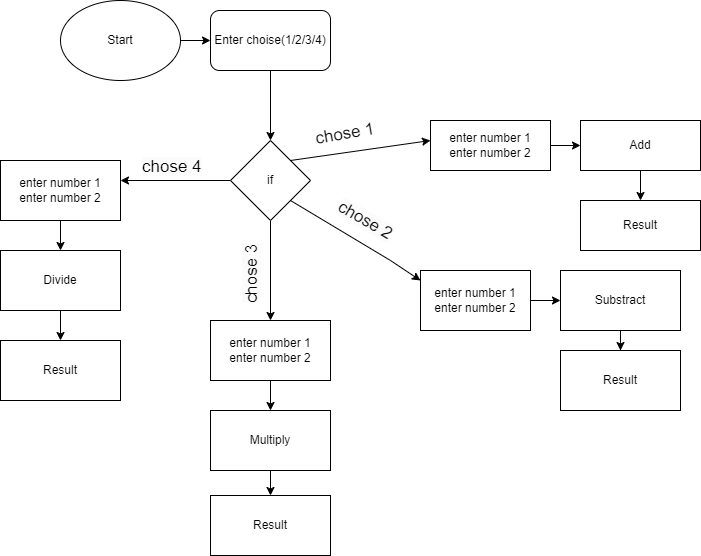

The diagram above was exported from draw.io. Its source (the exported page's mxGraphModel, read from the mxfile embedded in the PNG):
<mxGraphModel dx="1022" dy="555" grid="1" gridSize="10" guides="1" tooltips="1" connect="1" arrows="1" fold="1" page="1" pageScale="1" pageWidth="827" pageHeight="1169" math="0" shadow="0">
  <root>
    <mxCell id="0" />
    <mxCell id="1" parent="0" />
    <mxCell id="y8Zco-ke1Nq_ujvpeB8A-2" style="edgeStyle=orthogonalEdgeStyle;rounded=0;orthogonalLoop=1;jettySize=auto;html=1;" edge="1" parent="1" source="y8Zco-ke1Nq_ujvpeB8A-1" target="y8Zco-ke1Nq_ujvpeB8A-3">
      <mxGeometry relative="1" as="geometry">
        <mxPoint x="260" y="130" as="targetPoint" />
      </mxGeometry>
    </mxCell>
    <mxCell id="y8Zco-ke1Nq_ujvpeB8A-1" value="Start" style="ellipse;whiteSpace=wrap;html=1;" vertex="1" parent="1">
      <mxGeometry x="60" y="90" width="120" height="80" as="geometry" />
    </mxCell>
    <mxCell id="y8Zco-ke1Nq_ujvpeB8A-32" style="edgeStyle=orthogonalEdgeStyle;rounded=0;orthogonalLoop=1;jettySize=auto;html=1;exitX=0.5;exitY=1;exitDx=0;exitDy=0;" edge="1" parent="1" source="y8Zco-ke1Nq_ujvpeB8A-3" target="y8Zco-ke1Nq_ujvpeB8A-5">
      <mxGeometry relative="1" as="geometry">
        <Array as="points">
          <mxPoint x="270" y="160" />
        </Array>
      </mxGeometry>
    </mxCell>
    <mxCell id="y8Zco-ke1Nq_ujvpeB8A-3" value="Enter choise(1/2/3/4)" style="rounded=1;whiteSpace=wrap;html=1;" vertex="1" parent="1">
      <mxGeometry x="210" y="100" width="120" height="60" as="geometry" />
    </mxCell>
    <mxCell id="y8Zco-ke1Nq_ujvpeB8A-16" style="edgeStyle=orthogonalEdgeStyle;rounded=0;orthogonalLoop=1;jettySize=auto;html=1;" edge="1" parent="1" source="y8Zco-ke1Nq_ujvpeB8A-5">
      <mxGeometry relative="1" as="geometry">
        <mxPoint x="120" y="270" as="targetPoint" />
      </mxGeometry>
    </mxCell>
    <mxCell id="y8Zco-ke1Nq_ujvpeB8A-17" style="edgeStyle=orthogonalEdgeStyle;rounded=0;orthogonalLoop=1;jettySize=auto;html=1;entryX=0.5;entryY=0;entryDx=0;entryDy=0;" edge="1" parent="1" source="y8Zco-ke1Nq_ujvpeB8A-5" target="y8Zco-ke1Nq_ujvpeB8A-26">
      <mxGeometry relative="1" as="geometry">
        <mxPoint x="270" y="400" as="targetPoint" />
      </mxGeometry>
    </mxCell>
    <mxCell id="y8Zco-ke1Nq_ujvpeB8A-5" value="if" style="rhombus;whiteSpace=wrap;html=1;" vertex="1" parent="1">
      <mxGeometry x="230" y="230" width="80" height="80" as="geometry" />
    </mxCell>
    <mxCell id="y8Zco-ke1Nq_ujvpeB8A-10" value="" style="endArrow=classic;html=1;rounded=0;" edge="1" parent="1">
      <mxGeometry width="50" height="50" relative="1" as="geometry">
        <mxPoint x="290" y="250" as="sourcePoint" />
        <mxPoint x="430" y="230" as="targetPoint" />
        <Array as="points">
          <mxPoint x="290" y="250" />
        </Array>
      </mxGeometry>
    </mxCell>
    <mxCell id="y8Zco-ke1Nq_ujvpeB8A-14" value="" style="endArrow=classic;html=1;rounded=0;" edge="1" parent="1">
      <mxGeometry width="50" height="50" relative="1" as="geometry">
        <mxPoint x="290" y="290" as="sourcePoint" />
        <mxPoint x="420" y="370" as="targetPoint" />
        <Array as="points">
          <mxPoint x="290" y="290" />
          <mxPoint x="390" y="350" />
        </Array>
      </mxGeometry>
    </mxCell>
    <mxCell id="y8Zco-ke1Nq_ujvpeB8A-21" style="edgeStyle=orthogonalEdgeStyle;rounded=0;orthogonalLoop=1;jettySize=auto;html=1;entryX=0;entryY=0.5;entryDx=0;entryDy=0;" edge="1" parent="1" source="y8Zco-ke1Nq_ujvpeB8A-18" target="y8Zco-ke1Nq_ujvpeB8A-19">
      <mxGeometry relative="1" as="geometry" />
    </mxCell>
    <mxCell id="y8Zco-ke1Nq_ujvpeB8A-18" value="enter number 1&lt;div&gt;enter number 2&lt;/div&gt;" style="rounded=0;whiteSpace=wrap;html=1;" vertex="1" parent="1">
      <mxGeometry x="430" y="210" width="120" height="50" as="geometry" />
    </mxCell>
    <mxCell id="y8Zco-ke1Nq_ujvpeB8A-22" style="edgeStyle=orthogonalEdgeStyle;rounded=0;orthogonalLoop=1;jettySize=auto;html=1;" edge="1" parent="1" source="y8Zco-ke1Nq_ujvpeB8A-19" target="y8Zco-ke1Nq_ujvpeB8A-20">
      <mxGeometry relative="1" as="geometry" />
    </mxCell>
    <mxCell id="y8Zco-ke1Nq_ujvpeB8A-19" value="Add" style="rounded=0;whiteSpace=wrap;html=1;" vertex="1" parent="1">
      <mxGeometry x="580" y="210" width="120" height="50" as="geometry" />
    </mxCell>
    <mxCell id="y8Zco-ke1Nq_ujvpeB8A-20" value="Result" style="rounded=0;whiteSpace=wrap;html=1;" vertex="1" parent="1">
      <mxGeometry x="580" y="290" width="120" height="50" as="geometry" />
    </mxCell>
    <mxCell id="y8Zco-ke1Nq_ujvpeB8A-33" style="edgeStyle=orthogonalEdgeStyle;rounded=0;orthogonalLoop=1;jettySize=auto;html=1;entryX=0;entryY=0.5;entryDx=0;entryDy=0;" edge="1" parent="1" source="y8Zco-ke1Nq_ujvpeB8A-23" target="y8Zco-ke1Nq_ujvpeB8A-24">
      <mxGeometry relative="1" as="geometry" />
    </mxCell>
    <mxCell id="y8Zco-ke1Nq_ujvpeB8A-23" value="enter number 1&lt;div&gt;enter number 2&lt;/div&gt;" style="rounded=0;whiteSpace=wrap;html=1;" vertex="1" parent="1">
      <mxGeometry x="420" y="360" width="110" height="60" as="geometry" />
    </mxCell>
    <mxCell id="y8Zco-ke1Nq_ujvpeB8A-34" style="edgeStyle=orthogonalEdgeStyle;rounded=0;orthogonalLoop=1;jettySize=auto;html=1;" edge="1" parent="1" source="y8Zco-ke1Nq_ujvpeB8A-24" target="y8Zco-ke1Nq_ujvpeB8A-25">
      <mxGeometry relative="1" as="geometry" />
    </mxCell>
    <mxCell id="y8Zco-ke1Nq_ujvpeB8A-24" value="Substract" style="rounded=0;whiteSpace=wrap;html=1;" vertex="1" parent="1">
      <mxGeometry x="560" y="360" width="120" height="60" as="geometry" />
    </mxCell>
    <mxCell id="y8Zco-ke1Nq_ujvpeB8A-25" value="Result" style="rounded=0;whiteSpace=wrap;html=1;" vertex="1" parent="1">
      <mxGeometry x="560" y="440" width="120" height="60" as="geometry" />
    </mxCell>
    <mxCell id="y8Zco-ke1Nq_ujvpeB8A-35" style="edgeStyle=orthogonalEdgeStyle;rounded=0;orthogonalLoop=1;jettySize=auto;html=1;" edge="1" parent="1" source="y8Zco-ke1Nq_ujvpeB8A-26" target="y8Zco-ke1Nq_ujvpeB8A-27">
      <mxGeometry relative="1" as="geometry" />
    </mxCell>
    <mxCell id="y8Zco-ke1Nq_ujvpeB8A-26" value="enter number 1&lt;div&gt;enter number 2&lt;/div&gt;" style="rounded=0;whiteSpace=wrap;html=1;" vertex="1" parent="1">
      <mxGeometry x="210" y="410" width="120" height="60" as="geometry" />
    </mxCell>
    <mxCell id="y8Zco-ke1Nq_ujvpeB8A-36" style="edgeStyle=orthogonalEdgeStyle;rounded=0;orthogonalLoop=1;jettySize=auto;html=1;entryX=0.5;entryY=0;entryDx=0;entryDy=0;" edge="1" parent="1" source="y8Zco-ke1Nq_ujvpeB8A-27" target="y8Zco-ke1Nq_ujvpeB8A-28">
      <mxGeometry relative="1" as="geometry" />
    </mxCell>
    <mxCell id="y8Zco-ke1Nq_ujvpeB8A-27" value="Multiply" style="rounded=0;whiteSpace=wrap;html=1;" vertex="1" parent="1">
      <mxGeometry x="210" y="500" width="120" height="60" as="geometry" />
    </mxCell>
    <mxCell id="y8Zco-ke1Nq_ujvpeB8A-28" value="Result" style="rounded=0;whiteSpace=wrap;html=1;" vertex="1" parent="1">
      <mxGeometry x="210" y="585" width="120" height="60" as="geometry" />
    </mxCell>
    <mxCell id="y8Zco-ke1Nq_ujvpeB8A-37" style="edgeStyle=orthogonalEdgeStyle;rounded=0;orthogonalLoop=1;jettySize=auto;html=1;" edge="1" parent="1" source="y8Zco-ke1Nq_ujvpeB8A-29" target="y8Zco-ke1Nq_ujvpeB8A-30">
      <mxGeometry relative="1" as="geometry" />
    </mxCell>
    <mxCell id="y8Zco-ke1Nq_ujvpeB8A-29" value="enter number 1&lt;div&gt;enter number 2&lt;/div&gt;" style="rounded=0;whiteSpace=wrap;html=1;" vertex="1" parent="1">
      <mxGeometry y="250" width="120" height="60" as="geometry" />
    </mxCell>
    <mxCell id="y8Zco-ke1Nq_ujvpeB8A-38" style="edgeStyle=orthogonalEdgeStyle;rounded=0;orthogonalLoop=1;jettySize=auto;html=1;" edge="1" parent="1" source="y8Zco-ke1Nq_ujvpeB8A-30" target="y8Zco-ke1Nq_ujvpeB8A-31">
      <mxGeometry relative="1" as="geometry" />
    </mxCell>
    <mxCell id="y8Zco-ke1Nq_ujvpeB8A-30" value="Divide" style="rounded=0;whiteSpace=wrap;html=1;" vertex="1" parent="1">
      <mxGeometry y="340" width="120" height="60" as="geometry" />
    </mxCell>
    <mxCell id="y8Zco-ke1Nq_ujvpeB8A-31" value="Result" style="rounded=0;whiteSpace=wrap;html=1;" vertex="1" parent="1">
      <mxGeometry y="430" width="120" height="60" as="geometry" />
    </mxCell>
    <mxCell id="y8Zco-ke1Nq_ujvpeB8A-40" value="&lt;font style=&quot;font-size: 17px;&quot;&gt;chose 1&lt;/font&gt;" style="text;html=1;align=center;verticalAlign=middle;whiteSpace=wrap;rounded=0;rotation=-10;" vertex="1" parent="1">
      <mxGeometry x="309.92" y="209.13" width="70" height="30" as="geometry" />
    </mxCell>
    <mxCell id="y8Zco-ke1Nq_ujvpeB8A-41" value="&lt;span style=&quot;color: rgb(0, 0, 0); font-family: Helvetica; font-size: 17px; font-style: normal; font-variant-ligatures: normal; font-variant-caps: normal; font-weight: 400; letter-spacing: normal; orphans: 2; text-align: center; text-indent: 0px; text-transform: none; widows: 2; word-spacing: 0px; -webkit-text-stroke-width: 0px; white-space: normal; background-color: rgb(251, 251, 251); text-decoration-thickness: initial; text-decoration-style: initial; text-decoration-color: initial; display: inline !important; float: none;&quot;&gt;chose 2&lt;/span&gt;" style="text;whiteSpace=wrap;html=1;rotation=30;" vertex="1" parent="1">
      <mxGeometry x="330" y="300" width="90" height="40" as="geometry" />
    </mxCell>
    <mxCell id="y8Zco-ke1Nq_ujvpeB8A-43" value="&lt;span style=&quot;color: rgb(0, 0, 0); font-family: Helvetica; font-size: 17px; font-style: normal; font-variant-ligatures: normal; font-variant-caps: normal; font-weight: 400; letter-spacing: normal; orphans: 2; text-align: center; text-indent: 0px; text-transform: none; widows: 2; word-spacing: 0px; -webkit-text-stroke-width: 0px; white-space: normal; background-color: rgb(251, 251, 251); text-decoration-thickness: initial; text-decoration-style: initial; text-decoration-color: initial; display: inline !important; float: none;&quot;&gt;chose 3&lt;/span&gt;" style="text;whiteSpace=wrap;html=1;rotation=-90;" vertex="1" parent="1">
      <mxGeometry x="210" y="330" width="90" height="40" as="geometry" />
    </mxCell>
    <mxCell id="y8Zco-ke1Nq_ujvpeB8A-44" value="&lt;span style=&quot;color: rgb(0, 0, 0); font-family: Helvetica; font-size: 17px; font-style: normal; font-variant-ligatures: normal; font-variant-caps: normal; font-weight: 400; letter-spacing: normal; orphans: 2; text-align: center; text-indent: 0px; text-transform: none; widows: 2; word-spacing: 0px; -webkit-text-stroke-width: 0px; white-space: normal; background-color: rgb(251, 251, 251); text-decoration-thickness: initial; text-decoration-style: initial; text-decoration-color: initial; display: inline !important; float: none;&quot;&gt;chose 4&lt;/span&gt;" style="text;whiteSpace=wrap;html=1;" vertex="1" parent="1">
      <mxGeometry x="140" y="240" width="90" height="40" as="geometry" />
    </mxCell>
  </root>
</mxGraphModel>